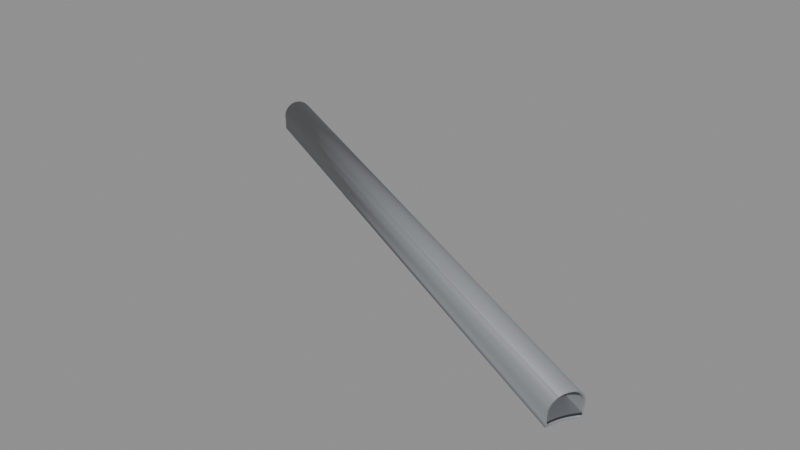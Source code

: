 # Source: BS_T22_Shell.blend  (saved by Blender 5.2.45; exported with 4.5.12 LTS)
import bpy
from mathutils import Matrix  # noqa: F401  (used for matrix-valued properties, if any)

bpy.ops.wm.read_factory_settings(use_empty=True)
scene = bpy.context.scene
scene.name = 'Scene'

# ---- materials (node trees are filled in below, after node groups)
mat_b4o_coat = bpy.data.materials.new('B4O_Coat')
mat_b4o_coat.diffuse_color = (0.26, 0.275, 0.29, 1.0)
mat_b4o_floor = bpy.data.materials.new('B4O_Floor')
mat_b4o_floor.diffuse_color = (0.16, 0.17, 0.19, 1.0)
mat_b4o_dark = bpy.data.materials.new('B4O_Dark')
mat_b4o_dark.diffuse_color = (0.024, 0.028, 0.033, 1.0)

# ---- material node trees
mat_b4o_coat.use_nodes = True; mat_b4o_coat.node_tree.nodes.clear()
_N = mat_b4o_coat.node_tree.nodes; _L = mat_b4o_coat.node_tree.links
n0 = _N.new('ShaderNodeBsdfPrincipled'); n0.name = 'Principled BSDF'; n0.location = (-200, 100)
n0.inputs[0].default_value = (0.26, 0.275, 0.29, 1.0)
n0.inputs[1].default_value = 0.08
n0.inputs[2].default_value = 0.57
n0.inputs[10].default_value = 0.005
n1 = _N.new('ShaderNodeOutputMaterial'); n1.name = 'Material Output'; n1.location = (200, 100)
_L.new(n0.outputs[0], n1.inputs[0])
n1.is_active_output = True
mat_b4o_floor.use_nodes = True; mat_b4o_floor.node_tree.nodes.clear()
_N = mat_b4o_floor.node_tree.nodes; _L = mat_b4o_floor.node_tree.links
n0 = _N.new('ShaderNodeBsdfPrincipled'); n0.name = 'Principled BSDF'; n0.location = (-200, 100)
n0.inputs[0].default_value = (0.16, 0.17, 0.19, 1.0)
n0.inputs[1].default_value = 0.03
n0.inputs[2].default_value = 0.7
n0.inputs[10].default_value = 0.005
n1 = _N.new('ShaderNodeOutputMaterial'); n1.name = 'Material Output'; n1.location = (200, 100)
_L.new(n0.outputs[0], n1.inputs[0])
n1.is_active_output = True
mat_b4o_dark.use_nodes = True; mat_b4o_dark.node_tree.nodes.clear()
_N = mat_b4o_dark.node_tree.nodes; _L = mat_b4o_dark.node_tree.links
n0 = _N.new('ShaderNodeBsdfPrincipled'); n0.name = 'Principled BSDF'; n0.location = (-200, 100)
n0.inputs[0].default_value = (0.024, 0.028, 0.033, 1.0)
n0.inputs[1].default_value = 0.1
n0.inputs[2].default_value = 0.55
n0.inputs[10].default_value = 0.005
n1 = _N.new('ShaderNodeOutputMaterial'); n1.name = 'Material Output'; n1.location = (200, 100)
_L.new(n0.outputs[0], n1.inputs[0])
n1.is_active_output = True

# ---- meshes
me_tunnel_vault = bpy.data.meshes.new('Tunnel_Vault')
me_tunnel_vault.from_pydata([(87.12, 29.38, 3.311), (87.21, 29.55, 3.406), (87.31, 29.74, 3.482), (87.41, 29.93, 3.536), (87.51, 30.13, 3.569), (87.62, 30.33, 3.58), (87.72, 30.53, 3.569), (87.82, 30.72, 3.536), (87.92, 30.92, 3.482), (88.02, 31.1, 3.406), (88.11, 31.28, 3.311), (7.582, 69.78, 1.951), (9.647, 73.54, -0.68), (7.541, 69.5, -0.68), (7.704, 69.68, -0.68), (8.287, 70.46, -0.68), (8.79, 71.3, -0.68), (9.208, 72.19, -0.68), (9.537, 73.11, -0.68), (7.485, 69.53, 1.3), (7.572, 69.48, 0.0), (7.528, 69.5, 0.9802), (7.462, 69.55, 1.523), (7.455, 69.59, 1.745), (7.462, 69.65, 1.962), (7.462, 69.65, 1.951), (7.466, 69.73, 2.173), (7.486, 69.83, 2.375), (7.514, 69.95, 2.567), (7.493, 69.85, 2.411), (7.554, 70.07, 2.746), (7.606, 70.22, 2.912), (7.604, 70.21, 2.903), (7.658, 70.38, 3.062), (7.724, 70.55, 3.196), (7.803, 70.72, 3.311), (7.881, 70.91, 3.406), (7.828, 70.77, 3.337), (7.966, 71.1, 3.482), (8.06, 71.3, 3.536), (8.164, 71.49, 3.569), (8.267, 71.69, 3.58), (8.227, 71.6, 3.575), (8.366, 71.89, 3.569), (8.471, 72.09, 3.536), (8.581, 72.27, 3.482), (8.691, 72.45, 3.406), (8.669, 72.41, 3.424), (8.791, 72.63, 3.311), (8.893, 72.79, 3.196), (8.996, 72.94, 3.062), (9.101, 73.07, 2.912), (9.19, 73.2, 2.746), (9.107, 73.08, 2.903), (9.2, 73.21, 2.726), (9.266, 73.31, 2.567), (9.338, 73.4, 2.375), (9.408, 73.47, 2.173), (9.475, 73.52, 1.962), (9.478, 73.52, 1.951), (9.519, 73.56, 1.745), (9.557, 73.58, 1.523), (9.59, 73.57, 1.3), (9.633, 73.55, 0.9802), (9.677, 73.53, 0.0), (7.675, 69.63, -0.5), (7.711, 69.67, -0.5), (8.294, 70.46, -0.5), (8.798, 71.3, -0.5), (9.216, 72.18, -0.5), (9.546, 73.1, -0.5), (9.61, 73.36, -0.5), (7.609, 69.67, 1.3), (7.697, 69.62, 0.0), (7.653, 69.64, 0.9802), (7.589, 69.69, 1.506), (7.582, 69.73, 1.71), (7.589, 69.78, 1.91), (7.589, 69.77, 1.889), (7.591, 69.85, 2.104), (7.592, 69.79, 1.951), (7.602, 69.95, 2.29), (7.627, 70.06, 2.467), (7.663, 70.17, 2.632), (7.713, 70.31, 2.785), (7.772, 70.45, 2.923), (7.765, 70.42, 2.903), (7.832, 70.6, 3.046), (7.902, 70.76, 3.152), (7.889, 70.73, 3.129), (7.97, 70.94, 3.24), (8.047, 71.12, 3.31), (8.134, 71.3, 3.36), (8.23, 71.48, 3.39), (8.324, 71.66, 3.4), (8.284, 71.57, 3.395), (8.415, 71.85, 3.39), (8.512, 72.02, 3.36), (8.614, 72.2, 3.31), (8.719, 72.36, 3.24), (8.812, 72.52, 3.152), (8.733, 72.38, 3.228), (8.906, 72.67, 3.046), (9.002, 72.81, 2.923), (9.087, 72.94, 2.785), (9.016, 72.83, 2.903), (9.168, 73.05, 2.632), (9.247, 73.15, 2.467), (9.281, 73.18, 2.388), (9.318, 73.23, 2.29), (9.382, 73.3, 2.104), (9.431, 73.33, 1.951), (9.44, 73.35, 1.91), (9.48, 73.38, 1.71), (9.515, 73.4, 1.506), (9.545, 73.39, 1.3), (9.588, 73.37, 0.9802), (9.632, 73.35, 0.0), (86.3, 28.53, 1.561), (86.19, 28.55, 0.7841), (86.15, 28.56, 0.0), (86.93, 29.15, 3.061), (88.17, 31.39, 3.239), (87.07, 29.28, 3.25), (87.32, 29.77, 3.406), (87.65, 30.39, 3.465), (87.98, 31.02, 3.375), (86.19, 28.55, -0.68), (86.38, 29.31, -0.68), (86.64, 30.05, -0.68), (88.29, 32.55, -0.68), (87.84, 32.05, -0.68), (87.38, 31.43, -0.68), (86.97, 30.76, -0.68), (86.18, 28.51, -0.68), (86.15, 28.52, 0.0), (86.18, 28.5, 0.7841), (86.26, 28.47, 1.3), (86.29, 28.46, 1.523), (86.29, 28.46, 1.561), (86.34, 28.47, 1.745), (86.4, 28.5, 1.962), (86.41, 28.51, 1.997), (86.47, 28.55, 2.173), (86.52, 28.6, 2.322), (86.54, 28.62, 2.375), (86.63, 28.7, 2.567), (86.73, 28.8, 2.746), (86.82, 28.93, 2.912), (86.91, 29.07, 3.062), (86.91, 29.07, 3.061), (87.02, 29.21, 3.196), (86.96, 29.14, 3.126), (88.19, 31.46, 3.196), (88.24, 31.63, 3.062), (88.24, 31.63, 3.061), (88.27, 31.7, 2.994), (88.3, 31.79, 2.912), (88.35, 31.93, 2.746), (88.39, 32.06, 2.567), (88.4, 32.18, 2.375), (88.4, 32.21, 2.322), (88.42, 32.28, 2.173), (88.42, 32.37, 1.962), (88.41, 32.43, 1.745), (88.39, 32.48, 1.561), (88.39, 32.48, 1.523), (88.36, 32.51, 1.3), (88.26, 32.56, 0.0), (88.29, 32.55, 0.7841), (86.21, 28.69, -0.5), (86.37, 29.32, -0.5), (86.63, 30.05, -0.5), (87.83, 32.06, -0.5), (88.16, 32.41, -0.5), (86.97, 30.76, -0.5), (87.37, 31.43, -0.5), (86.29, 28.65, 1.3), (86.19, 28.7, 0.0), (86.22, 28.68, 0.7841), (86.32, 28.64, 1.506), (86.33, 28.65, 1.561), (86.37, 28.65, 1.71), (86.43, 28.68, 1.91), (86.49, 28.73, 2.104), (86.56, 28.79, 2.29), (86.57, 28.81, 2.322), (86.64, 28.87, 2.467), (86.72, 28.96, 2.632), (86.81, 29.07, 2.785), (86.87, 29.16, 2.881), (86.89, 29.2, 2.923), (86.99, 29.34, 3.046), (87.0, 29.36, 3.061), (87.09, 29.48, 3.152), (87.19, 29.64, 3.24), (87.28, 29.79, 3.299), (87.29, 29.81, 3.31), (87.4, 29.98, 3.36), (87.5, 30.16, 3.39), (87.59, 30.34, 3.4), (87.62, 30.41, 3.396), (87.69, 30.52, 3.39), (87.78, 30.71, 3.36), (87.86, 30.89, 3.31), (87.93, 31.07, 3.24), (87.93, 31.06, 3.245), (88.01, 31.24, 3.152), (88.06, 31.38, 3.061), (88.07, 31.41, 3.046), (88.13, 31.56, 2.923), (88.18, 31.71, 2.785), (88.19, 31.77, 2.722), (88.22, 31.84, 2.632), (88.25, 31.97, 2.467), (88.27, 32.08, 2.29), (88.26, 32.06, 2.322), (88.29, 32.17, 2.104), (88.29, 32.24, 1.91), (88.28, 32.3, 1.71), (88.26, 32.35, 1.506), (88.26, 32.34, 1.561), (88.24, 32.37, 1.3), (88.13, 32.43, 0.0), (88.17, 32.41, 0.7841)], [], [(122, 10, 9, 8, 7, 6, 5, 4, 3, 2, 1, 0, 123, 124, 125, 126), (134, 13, 14, 15, 16, 17, 18, 12, 130, 131, 132, 133, 129, 128, 127), (137, 19, 21, 20, 13, 134, 135, 136), (138, 22, 19, 137), (140, 23, 22, 138, 139), (141, 24, 25, 23, 140), (26, 24, 141, 142, 143), (27, 26, 143, 144, 145), (146, 28, 29, 27, 145), (30, 28, 146, 147), (31, 32, 30, 147, 148), (150, 149, 33, 31, 148), (152, 151, 34, 33, 149), (123, 0, 35, 34, 151), (35, 0, 1, 36, 37), (1, 2, 38, 36), (2, 3, 39, 38), (3, 4, 40, 39), (40, 4, 5, 41, 42), (5, 6, 43, 41), (6, 7, 44, 43), (7, 8, 45, 44), (45, 8, 9, 46, 47), (9, 10, 48, 46), (49, 48, 10, 122, 153), (50, 49, 153, 154), (156, 157, 51, 50, 154, 155), (52, 53, 51, 157, 158), (159, 55, 54, 52, 158), (160, 56, 55, 159), (162, 57, 56, 160, 161), (163, 58, 57, 162), (60, 59, 58, 163, 164), (166, 61, 60, 164, 165), (167, 62, 61, 166), (130, 12, 64, 63, 62, 167, 169, 168), (174, 71, 70, 69, 68, 67, 66, 65, 170, 171, 172, 175, 176, 173), (178, 170, 65, 73, 74, 72, 177, 179), (75, 180, 177, 72), (76, 182, 181, 180, 75), (76, 78, 77, 183, 182), (77, 80, 79, 184, 183), (81, 185, 184, 79), (82, 187, 186, 185, 81), (83, 188, 187, 82), (83, 84, 189, 188), (86, 85, 191, 190, 189, 84), (85, 87, 192, 191), (89, 88, 194, 193, 192, 87), (88, 90, 195, 194), (90, 91, 197, 196, 195), (91, 92, 198, 197), (93, 199, 198, 92), (95, 94, 200, 199, 93), (94, 96, 202, 201, 200), (97, 203, 202, 96), (203, 97, 98, 204), (204, 98, 99, 205, 206), (99, 101, 100, 207, 205), (207, 100, 102, 209, 208), (103, 210, 209, 102), (103, 105, 104, 211, 210), (211, 104, 106, 213, 212), (106, 107, 214, 213), (214, 107, 108, 109, 215, 216), (109, 110, 217, 215), (217, 110, 111, 112, 218), (112, 113, 219, 218), (113, 114, 220, 221, 219), (114, 115, 222, 220), (222, 115, 116, 117, 71, 174, 223, 224), (108, 54, 55, 56, 57, 58, 59, 111, 110, 109), (112, 111, 59, 60, 61, 62, 63, 116, 115, 114, 113), (116, 63, 64, 117), (71, 117, 64, 12, 18, 70), (101, 47, 46, 48, 49, 50, 51, 53, 105, 103, 102, 100), (104, 105, 53, 52, 54, 108, 107, 106), (18, 17, 69, 70), (17, 16, 68, 69), (95, 42, 41, 43, 44, 45, 47, 101, 99, 98, 97, 96, 94), (16, 15, 67, 68), (88, 89, 37, 36, 38, 39, 40, 42, 95, 93, 92, 91, 90), (85, 86, 32, 31, 33, 34, 35, 37, 89, 87), (80, 11, 29, 28, 30, 32, 86, 84, 83, 82, 81, 79), (78, 11, 80, 77), (15, 14, 66, 67), (27, 29, 11, 25, 24, 26), (72, 74, 21, 19, 22, 23, 25, 11, 78, 76, 75), (73, 20, 21, 74), (66, 14, 13, 20, 73, 65), (141, 140, 139, 118, 142), (136, 119, 118, 139, 138, 137), (135, 120, 119, 136), (134, 127, 120, 135), (148, 147, 146, 145, 144, 186, 187, 188, 189, 190, 121, 150), (186, 144, 143, 142, 118, 181, 182, 183, 184, 185), (181, 118, 119, 179, 177, 180), (179, 119, 120, 178), (120, 127, 128, 171, 170, 178), (149, 150, 121, 152), (171, 128, 129, 172), (196, 124, 123, 151, 152, 121, 193, 194, 195), (193, 121, 190, 191, 192), (172, 129, 133, 175), (201, 125, 124, 196, 197, 198, 199, 200), (206, 126, 125, 201, 202, 203, 204), (175, 133, 132, 176), (155, 154, 153, 122, 126, 206, 205, 207, 208), (212, 156, 155, 208, 209, 210, 211), (176, 132, 131, 173), (158, 157, 156, 212, 213, 214, 216, 161, 160, 159), (163, 162, 161, 216, 215, 217, 218, 219, 221, 165, 164), (167, 166, 165, 221, 220, 222, 224, 169), (223, 168, 169, 224), (130, 168, 223, 174, 173, 131)])
me_tunnel_vault.polygons.foreach_set('use_smooth', [1, 1, 1, 1, 1, 1, 1, 1, 1, 1, 1, 1, 1, 1, 1, 1, 1, 1, 1, 1, 1, 1, 1, 1, 1, 1, 1, 1, 1, 1, 1, 1, 1, 1, 1, 1, 1, 1, 1, 1, 1, 1, 1, 1, 1, 1, 1, 1, 1, 1, 1, 1, 1, 1, 1, 1, 1, 1, 1, 1, 1, 1, 1, 1, 1, 1, 1, 1, 1, 1, 1, 0, 0, 0, 0, 0, 0, 0, 0, 0, 0, 0, 0, 0, 0, 0, 0, 0, 0, 0, 0, 0, 0, 0, 0, 0, 0, 0, 0, 0, 0, 0, 0, 0, 0, 0, 0, 0, 0, 0, 0, 0, 0, 0, 0])
_uv = me_tunnel_vault.uv_layers.new(name='UVMap')
_uv.uv.foreach_set('vector', [31.39, 3.239, 31.28, 3.311, 31.1, 3.406, 30.92, 3.482, 30.72, 3.536, 30.53, 3.569, 30.33, 3.58, 30.13, 3.569, 29.93, 3.536, 29.74, 3.482, 29.55, 3.406, 29.38, 3.311, 29.28, 3.25, 29.77, 3.406, 30.39, 3.465, 31.02, 3.375, 86.18, 28.51, 7.541, 69.5, 7.704, 69.68, 8.287, 70.46, 8.79, 71.3, 9.208, 72.19, 9.537, 73.11, 9.647, 73.54, 88.29, 32.55, 87.84, 32.05, 87.38, 31.43, 86.97, 30.76, 86.64, 30.05, 86.38, 29.31, 86.19, 28.55, 86.26, 1.3, 7.485, 1.3, 7.528, 0.9802, 7.572, 0.0, 7.541, -0.68, 86.18, -0.68, 86.15, 0.0, 86.18, 0.7841, 86.29, 1.523, 7.462, 1.523, 7.485, 1.3, 86.26, 1.3, 86.34, 1.745, 7.455, 1.745, 7.462, 1.523, 86.29, 1.523, 86.29, 1.561, 86.4, 1.962, 7.462, 1.962, 7.462, 1.951, 7.455, 1.745, 86.34, 1.745, 7.466, 2.173, 7.462, 1.962, 86.4, 1.962, 86.41, 1.997, 86.47, 2.173, 7.486, 2.375, 7.466, 2.173, 86.47, 2.173, 86.52, 2.322, 86.54, 2.375, 86.63, 2.567, 7.514, 2.567, 7.493, 2.411, 7.486, 2.375, 86.54, 2.375, 7.554, 2.746, 7.514, 2.567, 86.63, 2.567, 86.73, 2.746, 7.606, 70.22, 7.604, 70.21, 7.554, 70.07, 86.73, 28.8, 86.82, 28.93, 86.91, 29.07, 86.91, 29.07, 7.658, 70.38, 7.606, 70.22, 86.82, 28.93, 86.96, 29.14, 87.02, 29.21, 7.724, 70.55, 7.658, 70.38, 86.91, 29.07, 87.07, 29.28, 87.12, 29.38, 7.803, 70.72, 7.724, 70.55, 87.02, 29.21, 7.803, 70.72, 87.12, 29.38, 87.21, 29.55, 7.881, 70.91, 7.828, 70.77, 87.21, 29.55, 87.31, 29.74, 7.966, 71.1, 7.881, 70.91, 87.31, 29.74, 87.41, 29.93, 8.06, 71.3, 7.966, 71.1, 87.41, 29.93, 87.51, 30.13, 8.164, 71.49, 8.06, 71.3, 8.164, 71.49, 87.51, 30.13, 87.62, 30.33, 8.267, 71.69, 8.227, 71.6, 87.62, 30.33, 87.72, 30.53, 8.366, 71.89, 8.267, 71.69, 87.72, 30.53, 87.82, 30.72, 8.471, 72.09, 8.366, 71.89, 87.82, 30.72, 87.92, 30.92, 8.581, 72.27, 8.471, 72.09, 8.581, 72.27, 87.92, 30.92, 88.02, 31.1, 8.691, 72.45, 8.669, 72.41, 88.02, 31.1, 88.11, 31.28, 8.791, 72.63, 8.691, 72.45, 8.893, 72.79, 8.791, 72.63, 88.11, 31.28, 88.17, 31.39, 88.19, 31.46, 8.996, 72.94, 8.893, 72.79, 88.19, 31.46, 88.24, 31.63, 88.27, 31.7, 88.3, 31.79, 9.101, 73.07, 8.996, 72.94, 88.24, 31.63, 88.24, 31.63, 9.19, 73.2, 9.107, 73.08, 9.101, 73.07, 88.3, 31.79, 88.35, 31.93, 88.39, 2.567, 9.266, 2.567, 9.2, 2.726, 9.19, 2.746, 88.35, 2.746, 88.4, 2.375, 9.338, 2.375, 9.266, 2.567, 88.39, 2.567, 88.42, 2.173, 9.408, 2.173, 9.338, 2.375, 88.4, 2.375, 88.4, 2.322, 88.42, 1.962, 9.475, 1.962, 9.408, 2.173, 88.42, 2.173, 9.519, 1.745, 9.478, 1.951, 9.475, 1.962, 88.42, 1.962, 88.41, 1.745, 88.39, 1.523, 9.557, 1.523, 9.519, 1.745, 88.41, 1.745, 88.39, 1.561, 88.36, 1.3, 9.59, 1.3, 9.557, 1.523, 88.39, 1.523, 88.29, -0.68, 9.647, -0.68, 9.677, 0.0, 9.633, 0.9802, 9.59, 1.3, 88.36, 1.3, 88.29, 0.7841, 88.26, 0.0, 88.16, 32.41, 9.61, 73.36, 9.546, 73.1, 9.216, 72.18, 8.798, 71.3, 8.294, 70.46, 7.711, 69.67, 7.675, 69.63, 86.21, 28.69, 86.37, 29.32, 86.63, 30.05, 86.97, 30.76, 87.37, 31.43, 87.83, 32.06, 86.19, 0.0, 86.21, -0.5, 7.675, -0.5, 7.697, 0.0, 7.653, 0.9802, 7.609, 1.3, 86.29, 1.3, 86.22, 0.7841, 7.589, 1.506, 86.32, 1.506, 86.29, 1.3, 7.609, 1.3, 7.582, 1.71, 86.37, 1.71, 86.33, 1.561, 86.32, 1.506, 7.589, 1.506, 7.582, 1.71, 7.589, 1.889, 7.589, 1.91, 86.43, 1.91, 86.37, 1.71, 7.589, 1.91, 7.592, 1.951, 7.591, 2.104, 86.49, 2.104, 86.43, 1.91, 7.602, 2.29, 86.56, 2.29, 86.49, 2.104, 7.591, 2.104, 7.627, 2.467, 86.64, 2.467, 86.57, 2.322, 86.56, 2.29, 7.602, 2.29, 7.663, 2.632, 86.72, 2.632, 86.64, 2.467, 7.627, 2.467, 7.663, 70.17, 7.713, 70.31, 86.81, 29.07, 86.72, 28.96, 7.765, 70.42, 7.772, 70.45, 86.89, 29.2, 86.87, 29.16, 86.81, 29.07, 7.713, 70.31, 7.772, 70.45, 7.832, 70.6, 86.99, 29.34, 86.89, 29.2, 7.889, 70.73, 7.902, 70.76, 87.09, 29.48, 87.0, 29.36, 86.99, 29.34, 7.832, 70.6, 7.902, 70.76, 7.97, 70.94, 87.19, 29.64, 87.09, 29.48, 7.97, 70.94, 8.047, 71.12, 87.29, 29.81, 87.28, 29.79, 87.19, 29.64, 8.047, 71.12, 8.134, 71.3, 87.4, 29.98, 87.29, 29.81, 8.23, 71.48, 87.5, 30.16, 87.4, 29.98, 8.134, 71.3, 8.284, 71.57, 8.324, 71.66, 87.59, 30.34, 87.5, 30.16, 8.23, 71.48, 8.324, 71.66, 8.415, 71.85, 87.69, 30.52, 87.62, 30.41, 87.59, 30.34, 8.512, 72.02, 87.78, 30.71, 87.69, 30.52, 8.415, 71.85, 87.78, 30.71, 8.512, 72.02, 8.614, 72.2, 87.86, 30.89, 87.86, 30.89, 8.614, 72.2, 8.719, 72.36, 87.93, 31.07, 87.93, 31.06, 8.719, 72.36, 8.733, 72.38, 8.812, 72.52, 88.01, 31.24, 87.93, 31.07, 88.01, 31.24, 8.812, 72.52, 8.906, 72.67, 88.07, 31.41, 88.06, 31.38, 9.002, 72.81, 88.13, 31.56, 88.07, 31.41, 8.906, 72.67, 9.002, 72.81, 9.016, 72.83, 9.087, 72.94, 88.18, 31.71, 88.13, 31.56, 88.18, 31.71, 9.087, 72.94, 9.168, 73.05, 88.22, 31.84, 88.19, 31.77, 9.168, 2.632, 9.247, 2.467, 88.25, 2.467, 88.22, 2.632, 88.25, 2.467, 9.247, 2.467, 9.281, 2.388, 9.318, 2.29, 88.27, 2.29, 88.26, 2.322, 9.318, 2.29, 9.382, 2.104, 88.29, 2.104, 88.27, 2.29, 88.29, 2.104, 9.382, 2.104, 9.431, 1.951, 9.44, 1.91, 88.29, 1.91, 9.44, 1.91, 9.48, 1.71, 88.28, 1.71, 88.29, 1.91, 9.48, 1.71, 9.515, 1.506, 88.26, 1.506, 88.26, 1.561, 88.28, 1.71, 9.515, 1.506, 9.545, 1.3, 88.24, 1.3, 88.26, 1.506, 88.24, 1.3, 9.545, 1.3, 9.588, 0.9802, 9.632, 0.0, 9.61, -0.5, 88.16, -0.5, 88.13, 0.0, 88.17, 0.7841, 73.18, 2.388, 73.21, 2.726, 73.31, 2.567, 73.4, 2.375, 73.47, 2.173, 73.52, 1.962, 73.52, 1.951, 73.33, 1.951, 73.3, 2.104, 73.23, 2.29, 73.35, 1.91, 73.33, 1.951, 73.52, 1.951, 73.56, 1.745, 73.58, 1.523, 73.57, 1.3, 73.55, 0.9802, 73.37, 0.9802, 73.39, 1.3, 73.4, 1.506, 73.38, 1.71, 73.37, 0.9802, 73.55, 0.9802, 73.53, 0.0, 73.35, 0.0, 73.36, -0.5, 73.35, 0.0, 73.53, 0.0, 73.54, -0.68, 73.11, -0.68, 73.1, -0.5, 72.38, 3.228, 72.41, 3.424, 72.45, 3.406, 72.63, 3.311, 72.79, 3.196, 72.94, 3.062, 73.07, 2.912, 73.08, 2.903, 72.83, 2.903, 72.81, 2.923, 72.67, 3.046, 72.52, 3.152, 72.94, 2.785, 72.83, 2.903, 73.08, 2.903, 73.2, 2.746, 73.21, 2.726, 73.18, 2.388, 73.15, 2.467, 73.05, 2.632, 73.11, -0.68, 72.19, -0.68, 72.18, -0.5, 73.1, -0.5, 72.19, -0.68, 71.3, -0.68, 71.3, -0.5, 72.18, -0.5, 71.57, 3.395, 71.6, 3.575, 71.69, 3.58, 71.89, 3.569, 72.09, 3.536, 72.27, 3.482, 72.41, 3.424, 72.38, 3.228, 72.36, 3.24, 72.2, 3.31, 72.02, 3.36, 71.85, 3.39, 71.66, 3.4, 71.3, -0.68, 70.46, -0.68, 70.46, -0.5, 71.3, -0.5, 70.76, 3.152, 70.73, 3.129, 70.77, 3.337, 70.91, 3.406, 71.1, 3.482, 71.3, 3.536, 71.49, 3.569, 71.6, 3.575, 71.57, 3.395, 71.48, 3.39, 71.3, 3.36, 71.12, 3.31, 70.94, 3.24, 70.45, 2.923, 70.42, 2.903, 70.21, 2.903, 70.22, 2.912, 70.38, 3.062, 70.55, 3.196, 70.72, 3.311, 70.77, 3.337, 70.73, 3.129, 70.6, 3.046, 69.79, 1.951, 69.78, 1.951, 69.85, 2.411, 69.95, 2.567, 70.07, 2.746, 70.21, 2.903, 70.42, 2.903, 70.31, 2.785, 70.17, 2.632, 70.06, 2.467, 69.95, 2.29, 69.85, 2.104, 69.77, 1.889, 69.78, 1.951, 69.79, 1.951, 69.78, 1.91, 70.46, -0.68, 69.68, -0.68, 69.67, -0.5, 70.46, -0.5, 69.83, 2.375, 69.85, 2.411, 69.78, 1.951, 69.65, 1.951, 69.65, 1.962, 69.73, 2.173, 69.67, 1.3, 69.64, 0.9802, 69.5, 0.9802, 69.53, 1.3, 69.55, 1.523, 69.59, 1.745, 69.65, 1.951, 69.78, 1.951, 69.77, 1.889, 69.73, 1.71, 69.69, 1.506, 69.62, 0.0, 69.48, 0.0, 69.5, 0.9802, 69.64, 0.9802, 69.67, -0.5, 69.68, -0.68, 69.5, -0.68, 69.48, 0.0, 69.62, 0.0, 69.63, -0.5, 28.5, 1.962, 28.47, 1.745, 28.46, 1.561, 28.53, 1.561, 28.51, 1.997, 28.5, 0.7841, 28.55, 0.7841, 28.53, 1.561, 28.46, 1.561, 28.46, 1.523, 28.47, 1.3, 28.52, 0.0, 28.56, 0.0, 28.55, 0.7841, 28.5, 0.7841, 28.51, -0.68, 28.55, -0.68, 28.56, 0.0, 28.52, 0.0, 28.93, 2.912, 28.8, 2.746, 28.7, 2.567, 28.62, 2.375, 28.6, 2.322, 28.81, 2.322, 28.87, 2.467, 28.96, 2.632, 29.07, 2.785, 29.16, 2.881, 29.15, 3.061, 29.07, 3.061, 28.81, 2.322, 28.6, 2.322, 28.55, 2.173, 28.51, 1.997, 28.53, 1.561, 28.65, 1.561, 28.65, 1.71, 28.68, 1.91, 28.73, 2.104, 28.79, 2.29, 28.65, 1.561, 28.53, 1.561, 28.55, 0.7841, 28.68, 0.7841, 28.65, 1.3, 28.64, 1.506, 28.68, 0.7841, 28.55, 0.7841, 28.56, 0.0, 28.7, 0.0, 28.56, 0.0, 28.55, -0.68, 29.31, -0.68, 29.32, -0.5, 28.69, -0.5, 28.7, 0.0, 29.07, 3.062, 29.07, 3.061, 29.15, 3.061, 29.14, 3.126, 29.32, -0.5, 29.31, -0.68, 30.05, -0.68, 30.05, -0.5, 29.79, 3.299, 29.77, 3.406, 29.28, 3.25, 29.21, 3.196, 29.14, 3.126, 29.15, 3.061, 29.36, 3.061, 29.48, 3.152, 29.64, 3.24, 29.36, 3.061, 29.15, 3.061, 29.16, 2.881, 29.2, 2.923, 29.34, 3.046, 30.05, -0.5, 30.05, -0.68, 30.76, -0.68, 30.76, -0.5, 30.41, 3.396, 30.39, 3.465, 29.77, 3.406, 29.79, 3.299, 29.81, 3.31, 29.98, 3.36, 30.16, 3.39, 30.34, 3.4, 31.06, 3.245, 31.02, 3.375, 30.39, 3.465, 30.41, 3.396, 30.52, 3.39, 30.71, 3.36, 30.89, 3.31, 30.76, -0.5, 30.76, -0.68, 31.43, -0.68, 31.43, -0.5, 31.63, 3.061, 31.63, 3.062, 31.46, 3.196, 31.39, 3.239, 31.02, 3.375, 31.06, 3.245, 31.07, 3.24, 31.24, 3.152, 31.38, 3.061, 31.77, 2.722, 31.7, 2.994, 31.63, 3.061, 31.38, 3.061, 31.41, 3.046, 31.56, 2.923, 31.71, 2.785, 31.43, -0.5, 31.43, -0.68, 32.05, -0.68, 32.06, -0.5, 31.93, 2.746, 31.79, 2.912, 31.7, 2.994, 31.77, 2.722, 31.84, 2.632, 31.97, 2.467, 32.06, 2.322, 32.21, 2.322, 32.18, 2.375, 32.06, 2.567, 32.37, 1.962, 32.28, 2.173, 32.21, 2.322, 32.06, 2.322, 32.08, 2.29, 32.17, 2.104, 32.24, 1.91, 32.3, 1.71, 32.34, 1.561, 32.48, 1.561, 32.43, 1.745, 32.51, 1.3, 32.48, 1.523, 32.48, 1.561, 32.34, 1.561, 32.35, 1.506, 32.37, 1.3, 32.41, 0.7841, 32.55, 0.7841, 32.43, 0.0, 32.56, 0.0, 32.55, 0.7841, 32.41, 0.7841, 32.55, -0.68, 32.56, 0.0, 32.43, 0.0, 32.41, -0.5, 32.06, -0.5, 32.05, -0.68])
me_tunnel_vault.materials.append(mat_b4o_coat)
me_tunnel_vault.materials.append(None)
me_tunnel_vault.update()
me_b3_t22_floor = bpy.data.meshes.new('B3-T22_Floor')
me_b3_t22_floor.from_pydata([(7.726, 69.66, -0.3), (8.028, 70.05, -0.3), (8.311, 70.45, -0.3), (8.573, 70.86, -0.3), (8.815, 71.29, -0.3), (9.234, 72.18, -0.3), (9.035, 71.73, -0.3), (9.633, 73.35, -0.3), (9.565, 73.1, -0.3), (9.411, 72.63, -0.3), (7.694, 69.62, -0.3), (7.694, 69.62, 0.0), (7.726, 69.66, 0.0), (8.028, 70.05, 0.0), (8.311, 70.45, 0.0), (8.573, 70.86, 0.0), (8.815, 71.29, 0.0), (9.234, 72.18, 0.0), (9.035, 71.73, 0.0), (9.565, 73.1, 0.0), (9.411, 72.63, 0.0), (9.633, 73.35, 0.0), (88.13, 32.43, -0.3), (86.19, 28.7, -0.3), (86.24, 28.94, -0.3), (86.35, 29.32, -0.3), (86.77, 30.42, -0.3), (86.47, 29.69, -0.3), (86.61, 30.06, -0.3), (88.08, 32.37, -0.3), (87.58, 31.76, -0.3), (87.82, 32.07, -0.3), (86.95, 30.77, -0.3), (87.14, 31.11, -0.3), (87.35, 31.44, -0.3), (86.19, 28.7, 0.0), (86.24, 28.94, 0.0), (86.35, 29.32, 0.0), (86.77, 30.42, 0.0), (86.61, 30.06, 0.0), (86.47, 29.69, 0.0), (88.08, 32.37, 0.0), (88.13, 32.43, 0.0), (87.58, 31.76, 0.0), (87.82, 32.07, 0.0), (86.95, 30.77, 0.0), (87.14, 31.11, 0.0), (87.35, 31.44, 0.0)], [], [(10, 0, 1, 2, 3, 4, 6, 5, 9, 8, 7, 22, 29, 31, 30, 34, 33, 32, 26, 28, 27, 25, 24, 23), (41, 42, 21, 19, 20, 17, 18, 16, 15, 14, 13, 12, 11, 35, 36, 37, 40, 39, 38, 45, 46, 47, 43, 44), (22, 7, 21, 42), (35, 11, 10, 23), (7, 8, 19, 21), (8, 9, 20, 19), (9, 5, 17, 20), (5, 6, 18, 17), (6, 4, 16, 18), (4, 3, 15, 16), (3, 2, 14, 15), (2, 1, 13, 14), (1, 0, 12, 13), (11, 12, 0, 10), (23, 24, 36, 35), (36, 24, 25, 37), (37, 25, 27, 40), (40, 27, 28, 39), (39, 28, 26, 38), (38, 26, 32, 45), (45, 32, 33, 46), (46, 33, 34, 47), (47, 34, 30, 43), (43, 30, 31, 44), (44, 31, 29, 41), (41, 29, 22, 42)])
me_b3_t22_floor.polygons.foreach_set('material_index', [0, 0, 0, 0, 0, 0, 0, 0, 0, 0, 0, 0, 0, 0, 1, 1, 1, 1, 1, 1, 1, 1, 1, 1, 1, 1])
_uv = me_b3_t22_floor.uv_layers.new(name='UVMap')
_uv.uv.foreach_set('vector', [7.694, 69.62, 7.726, 69.66, 8.028, 70.05, 8.311, 70.45, 8.573, 70.86, 8.815, 71.29, 9.035, 71.73, 9.234, 72.18, 9.411, 72.63, 9.565, 73.1, 9.633, 73.35, 88.13, 32.43, 88.08, 32.37, 87.82, 32.07, 87.58, 31.76, 87.35, 31.44, 87.14, 31.11, 86.95, 30.77, 86.77, 30.42, 86.61, 30.06, 86.47, 29.69, 86.35, 29.32, 86.24, 28.94, 86.19, 28.7, 88.08, 32.37, 88.13, 32.43, 9.633, 73.35, 9.565, 73.1, 9.411, 72.63, 9.234, 72.18, 9.035, 71.73, 8.815, 71.29, 8.573, 70.86, 8.311, 70.45, 8.028, 70.05, 7.726, 69.66, 7.694, 69.62, 86.19, 28.7, 86.24, 28.94, 86.35, 29.32, 86.47, 29.69, 86.61, 30.06, 86.77, 30.42, 86.95, 30.77, 87.14, 31.11, 87.35, 31.44, 87.58, 31.76, 87.82, 32.07, 88.13, -0.3, 9.633, -0.3, 9.633, 0.0, 88.13, 0.0, 86.19, 0.0, 7.694, 0.0, 7.694, -0.3, 86.19, -0.3, 73.35, -0.3, 73.1, -0.3, 73.1, 0.0, 73.35, 0.0, 73.1, -0.3, 72.63, -0.3, 72.63, 0.0, 73.1, 0.0, 72.63, -0.3, 72.18, -0.3, 72.18, 0.0, 72.63, 0.0, 72.18, -0.3, 71.73, -0.3, 71.73, 0.0, 72.18, 0.0, 71.73, -0.3, 71.29, -0.3, 71.29, 0.0, 71.73, 0.0, 71.29, -0.3, 70.86, -0.3, 70.86, 0.0, 71.29, 0.0, 70.86, -0.3, 70.45, -0.3, 70.45, 0.0, 70.86, 0.0, 70.45, -0.3, 70.05, -0.3, 70.05, 0.0, 70.45, 0.0, 70.05, -0.3, 69.66, -0.3, 69.66, 0.0, 70.05, 0.0, 69.62, 0.0, 69.66, 0.0, 69.66, -0.3, 69.62, -0.3, 28.7, -0.3, 28.94, -0.3, 28.94, 0.0, 28.7, 0.0, 28.94, 0.0, 28.94, -0.3, 29.32, -0.3, 29.32, 0.0, 29.32, 0.0, 29.32, -0.3, 29.69, -0.3, 29.69, 0.0, 29.69, 0.0, 29.69, -0.3, 30.06, -0.3, 30.06, 0.0, 30.06, 0.0, 30.06, -0.3, 30.42, -0.3, 30.42, 0.0, 30.42, 0.0, 30.42, -0.3, 30.77, -0.3, 30.77, 0.0, 30.77, 0.0, 30.77, -0.3, 31.11, -0.3, 31.11, 0.0, 31.11, 0.0, 31.11, -0.3, 31.44, -0.3, 31.44, 0.0, 31.44, 0.0, 31.44, -0.3, 31.76, -0.3, 31.76, 0.0, 31.76, 0.0, 31.76, -0.3, 32.07, -0.3, 32.07, 0.0, 32.07, 0.0, 32.07, -0.3, 32.37, -0.3, 32.37, 0.0, 32.37, 0.0, 32.37, -0.3, 32.43, -0.3, 32.43, 0.0])
me_b3_t22_floor.materials.append(mat_b4o_floor)
me_b3_t22_floor.materials.append(mat_b4o_dark)
me_b3_t22_floor.update()

# ---- objects
ob_tunnel_vault = bpy.data.objects.new('Tunnel_Vault', me_tunnel_vault)
ob_b3_t22_floor = bpy.data.objects.new('B3-T22_Floor', me_b3_t22_floor)

# ---- transforms, parenting, visibility, modifiers, constraints
ob_tunnel_vault.location = (0.0, 0.0, 0.0)
ob_b3_t22_floor.location = (0.0, 0.0, 0.0)

# ---- collection membership
scene.collection.objects.link(ob_tunnel_vault)
scene.collection.objects.link(ob_b3_t22_floor)

# ---- scene / render settings (as saved in the file)
scene.frame_start = 1; scene.frame_end = 250; scene.frame_set(1)
scene.render.engine = 'BLENDER_EEVEE_NEXT'
scene.render.bake_bias = 0.0
scene.render.bake_samples = 0
scene.render.compositor_device = 'GPU'
scene.eevee.use_volume_custom_range = False
scene.eevee.fast_gi_thickness_near = 0.1
scene.eevee.fast_gi_thickness_far = 0.0
scene.eevee.ray_tracing_options.screen_trace_thickness = 0.1
bpy.context.view_layer.update()

# ---- added for rendering (the .blend has no active camera and no usable light): camera, sun + grey world if the file has none
cam_auto = bpy.data.cameras.new('AutoCamera')
cam_auto.lens = 50.0
cam_auto.sensor_width = 36.0
cam_auto.clip_end = 1506.65
ob_auto_camera = bpy.data.objects.new('AutoCamera', cam_auto)
scene.collection.objects.link(ob_auto_camera)
ob_auto_camera.location = (133.788, -52.0004, 70.1296)
ob_auto_camera.rotation_euler = (1.09748, -7.21219e-08, 0.694738)
scene.camera = ob_auto_camera
light_auto_sun = bpy.data.lights.new('AutoSun', 'SUN')
light_auto_sun.energy = 3.0
light_auto_sun.angle = 0.0523599
ob_auto_sun = bpy.data.objects.new('AutoSun', light_auto_sun)
scene.collection.objects.link(ob_auto_sun)
ob_auto_sun.rotation_euler = (0.872665, 0.174533, 0.523599)
if scene.world is None:
    world_auto = bpy.data.worlds.new('AutoWorld')
    world_auto.color = (0.3, 0.3, 0.3)
    scene.world = world_auto
bpy.context.view_layer.update()
